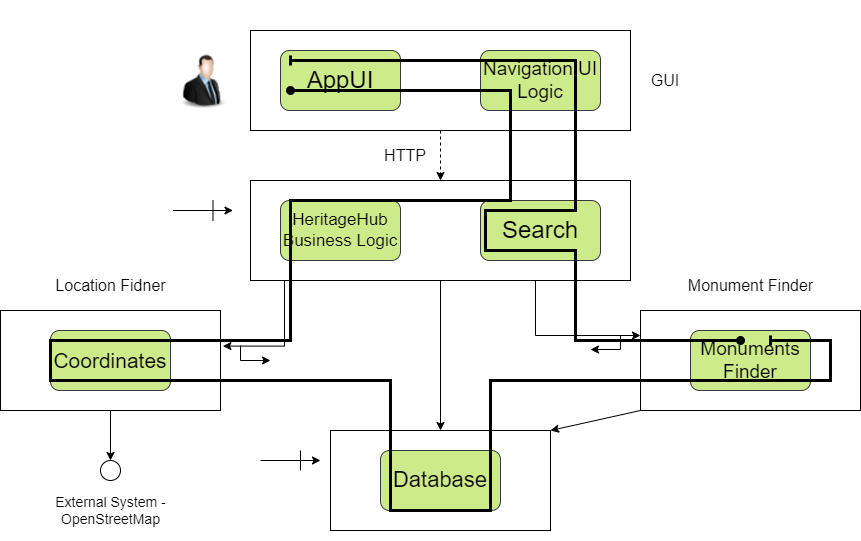

The diagram above was exported from draw.io. Its source (the exported page's mxGraphModel, read from the mxfile embedded in the PNG):
<mxGraphModel dx="1050" dy="621" grid="1" gridSize="10" guides="1" tooltips="1" connect="1" arrows="1" fold="1" page="1" pageScale="1.5" pageWidth="1169" pageHeight="826" background="none" math="0" shadow="0">
  <root>
    <mxCell id="0" style=";html=1;" />
    <mxCell id="1" style=";html=1;" parent="0" />
    <mxCell id="kYaqwKLTrZgNRoa_qd3J-1" value="" style="group;movable=1;resizable=1;rotatable=1;deletable=1;editable=1;locked=0;connectable=1;" parent="1" vertex="1" connectable="0">
      <mxGeometry x="310" y="310" width="860" height="540" as="geometry" />
    </mxCell>
    <mxCell id="CMqVVwrGMXLjuO7fDSB0-12" value="" style="rounded=0;whiteSpace=wrap;html=1;movable=0;resizable=0;rotatable=0;deletable=0;editable=0;locked=1;connectable=0;" parent="kYaqwKLTrZgNRoa_qd3J-1" vertex="1">
      <mxGeometry x="640" y="310" width="220" height="100" as="geometry" />
    </mxCell>
    <mxCell id="CMqVVwrGMXLjuO7fDSB0-11" value="" style="rounded=0;whiteSpace=wrap;html=1;movable=0;resizable=0;rotatable=0;deletable=0;editable=0;locked=1;connectable=0;" parent="kYaqwKLTrZgNRoa_qd3J-1" vertex="1">
      <mxGeometry y="310" width="220" height="100" as="geometry" />
    </mxCell>
    <mxCell id="CMqVVwrGMXLjuO7fDSB0-10" value="" style="rounded=0;whiteSpace=wrap;html=1;movable=0;resizable=0;rotatable=0;deletable=0;editable=0;locked=1;connectable=0;" parent="kYaqwKLTrZgNRoa_qd3J-1" vertex="1">
      <mxGeometry x="330" y="430" width="220" height="100" as="geometry" />
    </mxCell>
    <mxCell id="CMqVVwrGMXLjuO7fDSB0-14" style="rounded=0;orthogonalLoop=1;jettySize=auto;html=1;exitX=0;exitY=1;exitDx=0;exitDy=0;entryX=1;entryY=0;entryDx=0;entryDy=0;movable=0;resizable=0;rotatable=0;deletable=0;editable=0;locked=1;connectable=0;" parent="kYaqwKLTrZgNRoa_qd3J-1" source="CMqVVwrGMXLjuO7fDSB0-12" target="CMqVVwrGMXLjuO7fDSB0-10" edge="1">
      <mxGeometry relative="1" as="geometry" />
    </mxCell>
    <mxCell id="CMqVVwrGMXLjuO7fDSB0-13" style="edgeStyle=orthogonalEdgeStyle;rounded=0;orthogonalLoop=1;jettySize=auto;html=1;exitX=0.5;exitY=1;exitDx=0;exitDy=0;entryX=0.5;entryY=0;entryDx=0;entryDy=0;movable=0;resizable=0;rotatable=0;deletable=0;editable=0;locked=1;connectable=0;" parent="kYaqwKLTrZgNRoa_qd3J-1" source="CMqVVwrGMXLjuO7fDSB0-9" target="CMqVVwrGMXLjuO7fDSB0-10" edge="1">
      <mxGeometry relative="1" as="geometry" />
    </mxCell>
    <mxCell id="CMqVVwrGMXLjuO7fDSB0-16" style="edgeStyle=elbowEdgeStyle;rounded=0;orthogonalLoop=1;jettySize=auto;html=1;exitX=0.25;exitY=1;exitDx=0;exitDy=0;entryX=1.011;entryY=0.356;entryDx=0;entryDy=0;entryPerimeter=0;movable=0;resizable=0;rotatable=0;deletable=0;editable=0;locked=1;connectable=0;" parent="kYaqwKLTrZgNRoa_qd3J-1" source="CMqVVwrGMXLjuO7fDSB0-9" target="CMqVVwrGMXLjuO7fDSB0-11" edge="1">
      <mxGeometry relative="1" as="geometry" />
    </mxCell>
    <mxCell id="CMqVVwrGMXLjuO7fDSB0-19" style="edgeStyle=orthogonalEdgeStyle;rounded=0;orthogonalLoop=1;jettySize=auto;html=1;exitX=0.75;exitY=1;exitDx=0;exitDy=0;entryX=0;entryY=0.25;entryDx=0;entryDy=0;movable=0;resizable=0;rotatable=0;deletable=0;editable=0;locked=1;connectable=0;" parent="kYaqwKLTrZgNRoa_qd3J-1" source="CMqVVwrGMXLjuO7fDSB0-9" target="CMqVVwrGMXLjuO7fDSB0-12" edge="1">
      <mxGeometry relative="1" as="geometry" />
    </mxCell>
    <mxCell id="CMqVVwrGMXLjuO7fDSB0-9" value="" style="rounded=0;whiteSpace=wrap;html=1;movable=0;resizable=0;rotatable=0;deletable=0;editable=0;locked=1;connectable=0;" parent="kYaqwKLTrZgNRoa_qd3J-1" vertex="1">
      <mxGeometry x="250" y="180" width="380" height="100" as="geometry" />
    </mxCell>
    <mxCell id="CMqVVwrGMXLjuO7fDSB0-15" style="edgeStyle=orthogonalEdgeStyle;rounded=0;orthogonalLoop=1;jettySize=auto;html=1;exitX=0.5;exitY=1;exitDx=0;exitDy=0;entryX=0.5;entryY=0;entryDx=0;entryDy=0;dashed=1;movable=0;resizable=0;rotatable=0;deletable=0;editable=0;locked=1;connectable=0;" parent="kYaqwKLTrZgNRoa_qd3J-1" source="CMqVVwrGMXLjuO7fDSB0-8" target="CMqVVwrGMXLjuO7fDSB0-9" edge="1">
      <mxGeometry relative="1" as="geometry" />
    </mxCell>
    <mxCell id="CMqVVwrGMXLjuO7fDSB0-8" value="" style="rounded=0;whiteSpace=wrap;html=1;movable=0;resizable=0;rotatable=0;deletable=0;editable=0;locked=1;connectable=0;" parent="kYaqwKLTrZgNRoa_qd3J-1" vertex="1">
      <mxGeometry x="250" y="30" width="380" height="100" as="geometry" />
    </mxCell>
    <mxCell id="CMqVVwrGMXLjuO7fDSB0-1" value="&lt;font style=&quot;font-size: 24px;&quot;&gt;AppUI&lt;/font&gt;" style="rounded=1;whiteSpace=wrap;html=1;fillColor=#cdeb8b;strokeColor=#36393d;movable=0;resizable=0;rotatable=0;deletable=0;editable=0;locked=1;connectable=0;" parent="kYaqwKLTrZgNRoa_qd3J-1" vertex="1">
      <mxGeometry x="280" y="50" width="120" height="60" as="geometry" />
    </mxCell>
    <mxCell id="CMqVVwrGMXLjuO7fDSB0-2" value="&lt;font style=&quot;font-size: 19px;&quot;&gt;Navigation UI Logic&lt;/font&gt;" style="rounded=1;whiteSpace=wrap;html=1;fillColor=#cdeb8b;strokeColor=#36393d;movable=0;resizable=0;rotatable=0;deletable=0;editable=0;locked=1;connectable=0;" parent="kYaqwKLTrZgNRoa_qd3J-1" vertex="1">
      <mxGeometry x="480" y="50" width="120" height="60" as="geometry" />
    </mxCell>
    <mxCell id="CMqVVwrGMXLjuO7fDSB0-3" value="&lt;font style=&quot;font-size: 17px;&quot;&gt;HeritageHub Business Logic&lt;/font&gt;" style="rounded=1;whiteSpace=wrap;html=1;fillColor=#cdeb8b;strokeColor=#36393d;movable=0;resizable=0;rotatable=0;deletable=0;editable=0;locked=1;connectable=0;" parent="kYaqwKLTrZgNRoa_qd3J-1" vertex="1">
      <mxGeometry x="280" y="200" width="120" height="60" as="geometry" />
    </mxCell>
    <mxCell id="CMqVVwrGMXLjuO7fDSB0-4" value="&lt;font style=&quot;font-size: 24px;&quot;&gt;Search&lt;/font&gt;" style="rounded=1;whiteSpace=wrap;html=1;fillColor=#cdeb8b;strokeColor=#36393d;movable=0;resizable=0;rotatable=0;deletable=0;editable=0;locked=1;connectable=0;" parent="kYaqwKLTrZgNRoa_qd3J-1" vertex="1">
      <mxGeometry x="480" y="200" width="120" height="60" as="geometry" />
    </mxCell>
    <mxCell id="CMqVVwrGMXLjuO7fDSB0-5" value="&lt;font style=&quot;font-size: 22px;&quot;&gt;Database&lt;/font&gt;" style="rounded=1;whiteSpace=wrap;html=1;fillColor=#cdeb8b;strokeColor=#36393d;movable=0;resizable=0;rotatable=0;deletable=0;editable=0;locked=1;connectable=0;" parent="kYaqwKLTrZgNRoa_qd3J-1" vertex="1">
      <mxGeometry x="380" y="450" width="120" height="60" as="geometry" />
    </mxCell>
    <mxCell id="CMqVVwrGMXLjuO7fDSB0-6" value="&lt;font style=&quot;font-size: 19px;&quot;&gt;Monuments Finder&lt;/font&gt;" style="rounded=1;whiteSpace=wrap;html=1;fillColor=#cdeb8b;strokeColor=#36393d;movable=1;resizable=1;rotatable=1;deletable=1;editable=1;locked=0;connectable=1;" parent="kYaqwKLTrZgNRoa_qd3J-1" vertex="1">
      <mxGeometry x="690" y="330" width="120" height="60" as="geometry" />
    </mxCell>
    <mxCell id="CMqVVwrGMXLjuO7fDSB0-7" value="&lt;font style=&quot;font-size: 21px;&quot;&gt;Coordinates&lt;/font&gt;" style="rounded=1;whiteSpace=wrap;html=1;fillColor=#cdeb8b;strokeColor=#36393d;movable=0;resizable=0;rotatable=0;deletable=0;editable=0;locked=1;connectable=0;" parent="kYaqwKLTrZgNRoa_qd3J-1" vertex="1">
      <mxGeometry x="50" y="330" width="120" height="60" as="geometry" />
    </mxCell>
    <mxCell id="CMqVVwrGMXLjuO7fDSB0-18" value="" style="endArrow=classic;html=1;rounded=0;movable=0;resizable=0;rotatable=0;deletable=0;editable=0;locked=1;connectable=0;" parent="kYaqwKLTrZgNRoa_qd3J-1" edge="1">
      <mxGeometry width="50" height="50" relative="1" as="geometry">
        <mxPoint x="240" y="345" as="sourcePoint" />
        <mxPoint x="270" y="360" as="targetPoint" />
        <Array as="points">
          <mxPoint x="240" y="360" />
        </Array>
      </mxGeometry>
    </mxCell>
    <mxCell id="CMqVVwrGMXLjuO7fDSB0-23" value="" style="endArrow=classic;html=1;rounded=0;movable=0;resizable=0;rotatable=0;deletable=0;editable=0;locked=1;connectable=0;" parent="kYaqwKLTrZgNRoa_qd3J-1" edge="1">
      <mxGeometry width="50" height="50" relative="1" as="geometry">
        <mxPoint x="620" y="335" as="sourcePoint" />
        <mxPoint x="590" y="349" as="targetPoint" />
        <Array as="points">
          <mxPoint x="620" y="349" />
        </Array>
      </mxGeometry>
    </mxCell>
    <mxCell id="CMqVVwrGMXLjuO7fDSB0-24" value="" style="ellipse;whiteSpace=wrap;html=1;aspect=fixed;movable=0;resizable=0;rotatable=0;deletable=0;editable=0;locked=1;connectable=0;" parent="kYaqwKLTrZgNRoa_qd3J-1" vertex="1">
      <mxGeometry x="100" y="460" width="20" height="20" as="geometry" />
    </mxCell>
    <mxCell id="CMqVVwrGMXLjuO7fDSB0-25" value="" style="edgeStyle=orthogonalEdgeStyle;rounded=0;orthogonalLoop=1;jettySize=auto;html=1;movable=0;resizable=0;rotatable=0;deletable=0;editable=0;locked=1;connectable=0;" parent="kYaqwKLTrZgNRoa_qd3J-1" source="CMqVVwrGMXLjuO7fDSB0-11" target="CMqVVwrGMXLjuO7fDSB0-24" edge="1">
      <mxGeometry relative="1" as="geometry" />
    </mxCell>
    <mxCell id="CMqVVwrGMXLjuO7fDSB0-26" value="&lt;font style=&quot;font-size: 14px;&quot;&gt;External System - OpenStreetMap&lt;/font&gt;" style="text;html=1;strokeColor=none;fillColor=none;align=center;verticalAlign=middle;whiteSpace=wrap;rounded=0;movable=0;resizable=0;rotatable=0;deletable=0;editable=0;locked=1;connectable=0;" parent="kYaqwKLTrZgNRoa_qd3J-1" vertex="1">
      <mxGeometry x="52.5" y="480" width="115" height="60" as="geometry" />
    </mxCell>
    <mxCell id="CMqVVwrGMXLjuO7fDSB0-27" value="&lt;font style=&quot;font-size: 16px;&quot;&gt;Location Fidner&lt;/font&gt;" style="text;html=1;strokeColor=none;fillColor=none;align=center;verticalAlign=middle;whiteSpace=wrap;rounded=0;movable=0;resizable=0;rotatable=0;deletable=0;editable=0;locked=1;connectable=0;" parent="kYaqwKLTrZgNRoa_qd3J-1" vertex="1">
      <mxGeometry x="47.5" y="270" width="125" height="30" as="geometry" />
    </mxCell>
    <mxCell id="CMqVVwrGMXLjuO7fDSB0-28" value="&lt;font style=&quot;font-size: 16px;&quot;&gt;Monument Finder&lt;/font&gt;" style="text;html=1;strokeColor=none;fillColor=none;align=center;verticalAlign=middle;whiteSpace=wrap;rounded=0;movable=0;resizable=0;rotatable=0;deletable=0;editable=0;locked=1;connectable=0;" parent="kYaqwKLTrZgNRoa_qd3J-1" vertex="1">
      <mxGeometry x="683.75" y="270" width="132.5" height="30" as="geometry" />
    </mxCell>
    <mxCell id="CMqVVwrGMXLjuO7fDSB0-29" value="&lt;font style=&quot;font-size: 16px;&quot;&gt;HTTP&lt;/font&gt;" style="text;html=1;strokeColor=none;fillColor=none;align=center;verticalAlign=middle;whiteSpace=wrap;rounded=0;movable=0;resizable=0;rotatable=0;deletable=0;editable=0;locked=1;connectable=0;" parent="kYaqwKLTrZgNRoa_qd3J-1" vertex="1">
      <mxGeometry x="370" y="140" width="70" height="30" as="geometry" />
    </mxCell>
    <mxCell id="CMqVVwrGMXLjuO7fDSB0-31" value="&lt;span style=&quot;font-size: 16px;&quot;&gt;GUI&lt;/span&gt;" style="text;html=1;strokeColor=none;fillColor=none;align=center;verticalAlign=middle;whiteSpace=wrap;rounded=0;movable=0;resizable=0;rotatable=0;deletable=0;editable=0;locked=1;connectable=0;" parent="kYaqwKLTrZgNRoa_qd3J-1" vertex="1">
      <mxGeometry x="630" y="65" width="70" height="30" as="geometry" />
    </mxCell>
    <mxCell id="CMqVVwrGMXLjuO7fDSB0-34" value="" style="group;movable=0;resizable=0;rotatable=0;deletable=0;editable=0;locked=1;connectable=0;" parent="kYaqwKLTrZgNRoa_qd3J-1" vertex="1" connectable="0">
      <mxGeometry x="172.5" y="200" width="60" height="20" as="geometry" />
    </mxCell>
    <mxCell id="CMqVVwrGMXLjuO7fDSB0-32" value="" style="endArrow=classic;html=1;rounded=0;movable=0;resizable=0;rotatable=0;deletable=0;editable=0;locked=1;connectable=0;" parent="CMqVVwrGMXLjuO7fDSB0-34" edge="1">
      <mxGeometry width="50" height="50" relative="1" as="geometry">
        <mxPoint y="10" as="sourcePoint" />
        <mxPoint x="60" y="10" as="targetPoint" />
      </mxGeometry>
    </mxCell>
    <mxCell id="CMqVVwrGMXLjuO7fDSB0-33" value="" style="endArrow=none;html=1;rounded=0;movable=0;resizable=0;rotatable=0;deletable=0;editable=0;locked=1;connectable=0;" parent="CMqVVwrGMXLjuO7fDSB0-34" edge="1">
      <mxGeometry width="50" height="50" relative="1" as="geometry">
        <mxPoint x="40" y="20" as="sourcePoint" />
        <mxPoint x="40" as="targetPoint" />
      </mxGeometry>
    </mxCell>
    <mxCell id="CMqVVwrGMXLjuO7fDSB0-35" value="" style="group;movable=0;resizable=0;rotatable=0;deletable=0;editable=0;locked=1;connectable=0;" parent="kYaqwKLTrZgNRoa_qd3J-1" vertex="1" connectable="0">
      <mxGeometry x="260" y="450" width="60" height="20" as="geometry" />
    </mxCell>
    <mxCell id="CMqVVwrGMXLjuO7fDSB0-36" value="" style="endArrow=classic;html=1;rounded=0;movable=0;resizable=0;rotatable=0;deletable=0;editable=0;locked=1;connectable=0;" parent="CMqVVwrGMXLjuO7fDSB0-35" edge="1">
      <mxGeometry width="50" height="50" relative="1" as="geometry">
        <mxPoint y="10" as="sourcePoint" />
        <mxPoint x="60" y="10" as="targetPoint" />
      </mxGeometry>
    </mxCell>
    <mxCell id="CMqVVwrGMXLjuO7fDSB0-37" value="" style="endArrow=none;html=1;rounded=0;movable=0;resizable=0;rotatable=0;deletable=0;editable=0;locked=1;connectable=0;" parent="CMqVVwrGMXLjuO7fDSB0-35" edge="1">
      <mxGeometry width="50" height="50" relative="1" as="geometry">
        <mxPoint x="40" y="20" as="sourcePoint" />
        <mxPoint x="40" as="targetPoint" />
      </mxGeometry>
    </mxCell>
    <mxCell id="CMqVVwrGMXLjuO7fDSB0-38" value="" style="shape=image;verticalLabelPosition=bottom;labelBackgroundColor=default;verticalAlign=top;aspect=fixed;imageAspect=0;image=data:image/png,(base64 omitted: 11624 chars);movable=0;resizable=0;rotatable=0;deletable=0;editable=0;locked=1;connectable=0;" parent="kYaqwKLTrZgNRoa_qd3J-1" vertex="1">
      <mxGeometry x="174.79000000000002" y="50" width="57.71" height="60" as="geometry" />
    </mxCell>
    <mxCell id="CMqVVwrGMXLjuO7fDSB0-39" value="&amp;nbsp;" style="text;html=1;strokeColor=none;fillColor=none;align=center;verticalAlign=middle;whiteSpace=wrap;rounded=0;movable=0;resizable=0;rotatable=0;deletable=0;editable=0;locked=1;connectable=0;" parent="kYaqwKLTrZgNRoa_qd3J-1" vertex="1">
      <mxGeometry x="400" width="60" height="30" as="geometry" />
    </mxCell>
    <mxCell id="kYaqwKLTrZgNRoa_qd3J-3" value="" style="endArrow=oval;html=1;rounded=0;endFill=1;strokeWidth=3;startArrow=baseDash;startFill=0;" parent="1" edge="1">
      <mxGeometry width="50" height="50" relative="1" as="geometry">
        <mxPoint x="600" y="370" as="sourcePoint" />
        <mxPoint x="1050" y="650" as="targetPoint" />
        <Array as="points">
          <mxPoint x="885" y="370" />
          <mxPoint x="885" y="520" />
          <mxPoint x="795" y="520" />
          <mxPoint x="795" y="560" />
          <mxPoint x="885" y="560" />
          <mxPoint x="885" y="650" />
        </Array>
      </mxGeometry>
    </mxCell>
    <mxCell id="kYaqwKLTrZgNRoa_qd3J-4" value="" style="endArrow=oval;html=1;rounded=0;strokeWidth=3;endFill=1;startArrow=baseDash;startFill=0;" parent="1" edge="1">
      <mxGeometry width="50" height="50" relative="1" as="geometry">
        <mxPoint x="1080" y="650" as="sourcePoint" />
        <mxPoint x="600" y="400" as="targetPoint" />
        <Array as="points">
          <mxPoint x="1140" y="650" />
          <mxPoint x="1140" y="690" />
          <mxPoint x="800" y="690" />
          <mxPoint x="800" y="820" />
          <mxPoint x="700" y="820" />
          <mxPoint x="700" y="690" />
          <mxPoint x="360" y="690" />
          <mxPoint x="360" y="650" />
          <mxPoint x="600" y="650" />
          <mxPoint x="600" y="510" />
          <mxPoint x="700" y="510" />
          <mxPoint x="820" y="510" />
          <mxPoint x="820" y="400" />
        </Array>
      </mxGeometry>
    </mxCell>
  </root>
</mxGraphModel>